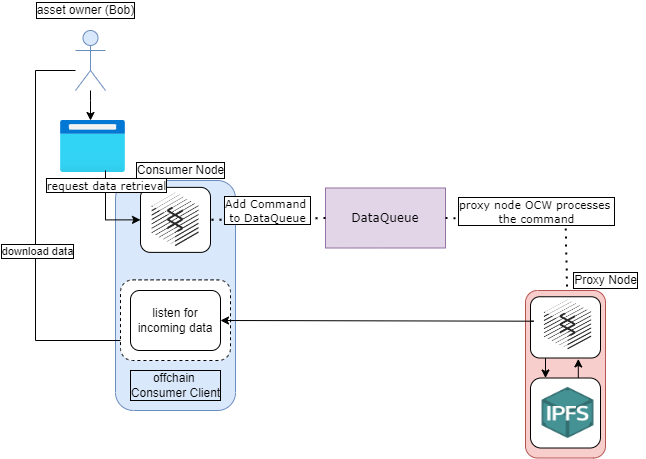

The diagram above was exported from draw.io. Its source (the exported page's mxGraphModel, read from the mxfile embedded in the PNG):
<mxGraphModel dx="1422" dy="849" grid="1" gridSize="10" guides="1" tooltips="1" connect="1" arrows="1" fold="1" page="1" pageScale="1" pageWidth="850" pageHeight="1100" math="0" shadow="0">
  <root>
    <mxCell id="0" />
    <mxCell id="1" parent="0" />
    <mxCell id="vv2tDwV11_6rgnhSRpAR-9" value="" style="rounded=1;whiteSpace=wrap;html=1;fillColor=#f8cecc;strokeColor=#b85450;fontFamily=Verdana;direction=west;" parent="1" vertex="1">
      <mxGeometry x="530" y="450" width="80" height="167.5" as="geometry" />
    </mxCell>
    <mxCell id="j2Z5WS_cdV5CBVI8ceTf-26" style="edgeStyle=orthogonalEdgeStyle;rounded=0;orthogonalLoop=1;jettySize=auto;html=1;entryX=0.647;entryY=1.024;entryDx=0;entryDy=0;entryPerimeter=0;" parent="1" source="vv2tDwV11_6rgnhSRpAR-10" target="vv2tDwV11_6rgnhSRpAR-7" edge="1">
      <mxGeometry relative="1" as="geometry">
        <Array as="points">
          <mxPoint x="583" y="536.5" />
        </Array>
      </mxGeometry>
    </mxCell>
    <mxCell id="vv2tDwV11_6rgnhSRpAR-10" value="" style="rounded=1;whiteSpace=wrap;html=1;fontFamily=Verdana;" parent="1" vertex="1">
      <mxGeometry x="535" y="537.51" width="70" height="70" as="geometry" />
    </mxCell>
    <mxCell id="vv2tDwV11_6rgnhSRpAR-16" value="" style="edgeStyle=orthogonalEdgeStyle;rounded=0;orthogonalLoop=1;jettySize=auto;html=1;fontFamily=Verdana;" parent="1" source="vv2tDwV11_6rgnhSRpAR-1" target="vv2tDwV11_6rgnhSRpAR-15" edge="1">
      <mxGeometry relative="1" as="geometry">
        <Array as="points">
          <mxPoint x="95" y="260" />
          <mxPoint x="95" y="260" />
        </Array>
      </mxGeometry>
    </mxCell>
    <mxCell id="vv2tDwV11_6rgnhSRpAR-1" value="" style="shape=umlActor;verticalLabelPosition=bottom;verticalAlign=top;html=1;outlineConnect=0;fillColor=#dae8fc;strokeColor=#6c8ebf;fontFamily=Verdana;" parent="1" vertex="1">
      <mxGeometry x="80" y="190" width="30" height="60" as="geometry" />
    </mxCell>
    <mxCell id="vv2tDwV11_6rgnhSRpAR-6" value="" style="shape=image;verticalLabelPosition=bottom;verticalAlign=top;imageAspect=0;image=https://upload.wikimedia.org/wikipedia/commons/1/18/Ipfs-logo-1024-ice-text.png;fontFamily=Verdana;" parent="1" vertex="1">
      <mxGeometry x="542.5" y="546.89" width="60" height="51.25" as="geometry" />
    </mxCell>
    <mxCell id="vv2tDwV11_6rgnhSRpAR-15" value="" style="aspect=fixed;html=1;points=[];align=center;image;fontSize=12;image=img/lib/azure2/general/Browser.svg;fontFamily=Verdana;" parent="1" vertex="1">
      <mxGeometry x="65" y="280" width="65" height="52" as="geometry" />
    </mxCell>
    <mxCell id="vv2tDwV11_6rgnhSRpAR-27" value="DataQueue" style="rounded=0;whiteSpace=wrap;html=1;fillColor=#e1d5e7;strokeColor=#9673a6;fontFamily=Verdana;" parent="1" vertex="1">
      <mxGeometry x="330" y="347.5" width="120" height="60" as="geometry" />
    </mxCell>
    <mxCell id="vv2tDwV11_6rgnhSRpAR-30" value="" style="endArrow=none;dashed=1;html=1;dashPattern=1 3;strokeWidth=2;rounded=0;fontFamily=Verdana;exitX=1;exitY=0.5;exitDx=0;exitDy=0;" parent="1" source="vv2tDwV11_6rgnhSRpAR-27" target="vv2tDwV11_6rgnhSRpAR-7" edge="1">
      <mxGeometry width="50" height="50" relative="1" as="geometry">
        <mxPoint x="520" y="330" as="sourcePoint" />
        <mxPoint x="315" y="215" as="targetPoint" />
        <Array as="points">
          <mxPoint x="570" y="380" />
        </Array>
      </mxGeometry>
    </mxCell>
    <mxCell id="vv2tDwV11_6rgnhSRpAR-32" value="&lt;div&gt;proxy node OCW processes &lt;br&gt;&lt;/div&gt;&lt;div&gt;the command&lt;/div&gt;" style="edgeLabel;html=1;align=center;verticalAlign=middle;resizable=0;points=[];fontFamily=Verdana;labelBorderColor=default;" parent="vv2tDwV11_6rgnhSRpAR-30" vertex="1" connectable="0">
      <mxGeometry x="-0.6574" relative="1" as="geometry">
        <mxPoint x="58" y="-8" as="offset" />
      </mxGeometry>
    </mxCell>
    <mxCell id="j2Z5WS_cdV5CBVI8ceTf-1" value="" style="rounded=1;whiteSpace=wrap;html=1;fillColor=#dae8fc;strokeColor=#6c8ebf;fontFamily=Verdana;direction=south;" parent="1" vertex="1">
      <mxGeometry x="120" y="340" width="120" height="230" as="geometry" />
    </mxCell>
    <mxCell id="j2Z5WS_cdV5CBVI8ceTf-8" value="offchain &lt;br&gt;Consumer Client" style="text;html=1;align=center;verticalAlign=middle;resizable=0;points=[];autosize=1;strokeColor=none;fillColor=none;labelBorderColor=#000000;" parent="1" vertex="1">
      <mxGeometry x="130" y="530" width="100" height="30" as="geometry" />
    </mxCell>
    <mxCell id="j2Z5WS_cdV5CBVI8ceTf-9" value="Consumer Node" style="text;html=1;align=center;verticalAlign=middle;resizable=0;points=[];autosize=1;strokeColor=none;fillColor=none;labelBorderColor=default;" parent="1" vertex="1">
      <mxGeometry x="135" y="320" width="100" height="20" as="geometry" />
    </mxCell>
    <mxCell id="j2Z5WS_cdV5CBVI8ceTf-13" value="Proxy Node" style="text;html=1;align=center;verticalAlign=middle;resizable=0;points=[];autosize=1;strokeColor=none;fillColor=none;labelBorderColor=default;" parent="1" vertex="1">
      <mxGeometry x="570" y="430" width="80" height="20" as="geometry" />
    </mxCell>
    <mxCell id="j2Z5WS_cdV5CBVI8ceTf-14" style="edgeStyle=orthogonalEdgeStyle;rounded=0;orthogonalLoop=1;jettySize=auto;html=1;" parent="1" source="vv2tDwV11_6rgnhSRpAR-7" target="vv2tDwV11_6rgnhSRpAR-10" edge="1">
      <mxGeometry relative="1" as="geometry">
        <mxPoint x="560" y="558.5" as="targetPoint" />
        <Array as="points">
          <mxPoint x="550" y="527.5" />
          <mxPoint x="550" y="527.5" />
        </Array>
      </mxGeometry>
    </mxCell>
    <mxCell id="j2Z5WS_cdV5CBVI8ceTf-11" style="edgeStyle=orthogonalEdgeStyle;rounded=0;orthogonalLoop=1;jettySize=auto;html=1;entryX=0;entryY=0.25;entryDx=0;entryDy=0;" parent="1" source="vv2tDwV11_6rgnhSRpAR-1" target="j2Z5WS_cdV5CBVI8ceTf-4" edge="1">
      <mxGeometry relative="1" as="geometry">
        <Array as="points">
          <mxPoint x="40" y="230" />
          <mxPoint x="40" y="500" />
          <mxPoint x="135" y="500" />
        </Array>
        <mxPoint x="145" y="450" as="targetPoint" />
      </mxGeometry>
    </mxCell>
    <mxCell id="j2Z5WS_cdV5CBVI8ceTf-12" value="download data" style="edgeLabel;html=1;align=center;verticalAlign=middle;resizable=0;points=[];labelBorderColor=default;" parent="j2Z5WS_cdV5CBVI8ceTf-11" vertex="1" connectable="0">
      <mxGeometry x="-0.439" y="1" relative="1" as="geometry">
        <mxPoint y="97" as="offset" />
      </mxGeometry>
    </mxCell>
    <mxCell id="j2Z5WS_cdV5CBVI8ceTf-20" value="" style="rounded=1;whiteSpace=wrap;html=1;fontFamily=Verdana;" parent="1" vertex="1">
      <mxGeometry x="535" y="456.26" width="70" height="61.25" as="geometry" />
    </mxCell>
    <mxCell id="vv2tDwV11_6rgnhSRpAR-7" value="" style="shape=image;verticalLabelPosition=bottom;verticalAlign=top;imageAspect=0;image=https://cdn-images-1.medium.com/max/960/1*OQP5QAtLtrVCtNCKwB6GkQ.png;fontFamily=Verdana;" parent="1" vertex="1">
      <mxGeometry x="537.5" y="451.88" width="70" height="65" as="geometry" />
    </mxCell>
    <mxCell id="j2Z5WS_cdV5CBVI8ceTf-23" value="" style="rounded=1;whiteSpace=wrap;html=1;fontFamily=Verdana;" parent="1" vertex="1">
      <mxGeometry x="145" y="346.88" width="70" height="65" as="geometry" />
    </mxCell>
    <mxCell id="vv2tDwV11_6rgnhSRpAR-24" value="" style="shape=image;verticalLabelPosition=bottom;verticalAlign=top;imageAspect=0;image=https://cdn-images-1.medium.com/max/960/1*OQP5QAtLtrVCtNCKwB6GkQ.png;fontFamily=Verdana;" parent="1" vertex="1">
      <mxGeometry x="145" y="344.38" width="70" height="70" as="geometry" />
    </mxCell>
    <mxCell id="j2Z5WS_cdV5CBVI8ceTf-24" value="" style="rounded=1;whiteSpace=wrap;html=1;labelBackgroundColor=none;labelBorderColor=default;dashed=1;" parent="1" vertex="1">
      <mxGeometry x="125" y="439.39" width="110" height="80.61" as="geometry" />
    </mxCell>
    <mxCell id="j2Z5WS_cdV5CBVI8ceTf-4" value="listen for incoming data" style="rounded=1;whiteSpace=wrap;html=1;labelBackgroundColor=none;labelBorderColor=none;" parent="1" vertex="1">
      <mxGeometry x="135" y="450" width="90" height="60" as="geometry" />
    </mxCell>
    <mxCell id="vv2tDwV11_6rgnhSRpAR-28" value="" style="endArrow=none;dashed=1;html=1;dashPattern=1 3;strokeWidth=2;rounded=0;exitX=0;exitY=0.5;exitDx=0;exitDy=0;entryX=1;entryY=0.5;entryDx=0;entryDy=0;fontFamily=Verdana;" parent="1" source="vv2tDwV11_6rgnhSRpAR-27" target="vv2tDwV11_6rgnhSRpAR-24" edge="1">
      <mxGeometry width="50" height="50" relative="1" as="geometry">
        <mxPoint x="344.66" y="308.89" as="sourcePoint" />
        <mxPoint x="345.18" y="231.11000000000013" as="targetPoint" />
      </mxGeometry>
    </mxCell>
    <mxCell id="vv2tDwV11_6rgnhSRpAR-29" value="&lt;div&gt;Add Command&amp;nbsp;&lt;/div&gt;&lt;div&gt;to DataQueue&lt;/div&gt;" style="edgeLabel;html=1;align=center;verticalAlign=middle;resizable=0;points=[];fontFamily=Verdana;labelBorderColor=default;" parent="vv2tDwV11_6rgnhSRpAR-28" vertex="1" connectable="0">
      <mxGeometry x="0.312" y="1" relative="1" as="geometry">
        <mxPoint x="16" y="-10" as="offset" />
      </mxGeometry>
    </mxCell>
    <mxCell id="j2Z5WS_cdV5CBVI8ceTf-19" value="" style="edgeStyle=orthogonalEdgeStyle;rounded=0;orthogonalLoop=1;jettySize=auto;html=1;entryX=1;entryY=0.5;entryDx=0;entryDy=0;exitX=-0.023;exitY=0.444;exitDx=0;exitDy=0;exitPerimeter=0;" parent="1" target="j2Z5WS_cdV5CBVI8ceTf-4" edge="1" source="vv2tDwV11_6rgnhSRpAR-7">
      <mxGeometry relative="1" as="geometry">
        <Array as="points">
          <mxPoint x="538" y="481" />
        </Array>
        <mxPoint x="540" y="391" as="sourcePoint" />
        <mxPoint x="572.5" y="520" as="targetPoint" />
      </mxGeometry>
    </mxCell>
    <mxCell id="vv2tDwV11_6rgnhSRpAR-25" style="edgeStyle=orthogonalEdgeStyle;rounded=0;orthogonalLoop=1;jettySize=auto;html=1;fontFamily=Verdana;entryX=0;entryY=0.5;entryDx=0;entryDy=0;" parent="1" target="vv2tDwV11_6rgnhSRpAR-24" edge="1">
      <mxGeometry relative="1" as="geometry">
        <mxPoint x="110" y="330" as="sourcePoint" />
        <Array as="points">
          <mxPoint x="110" y="380" />
          <mxPoint x="145" y="380" />
        </Array>
      </mxGeometry>
    </mxCell>
    <mxCell id="vv2tDwV11_6rgnhSRpAR-26" value="request data retrieval&lt;div&gt;&lt;/div&gt;" style="edgeLabel;html=1;align=center;verticalAlign=middle;resizable=0;points=[];fontFamily=Verdana;labelBorderColor=default;" parent="vv2tDwV11_6rgnhSRpAR-25" vertex="1" connectable="0">
      <mxGeometry x="-0.2655" relative="1" as="geometry">
        <mxPoint y="-17" as="offset" />
      </mxGeometry>
    </mxCell>
    <mxCell id="j2Z5WS_cdV5CBVI8ceTf-44" value="asset owner (Bob)" style="text;html=1;align=center;verticalAlign=middle;resizable=0;points=[];autosize=1;strokeColor=none;fillColor=none;labelBorderColor=default;" parent="1" vertex="1">
      <mxGeometry x="35" y="160" width="110" height="20" as="geometry" />
    </mxCell>
  </root>
</mxGraphModel>